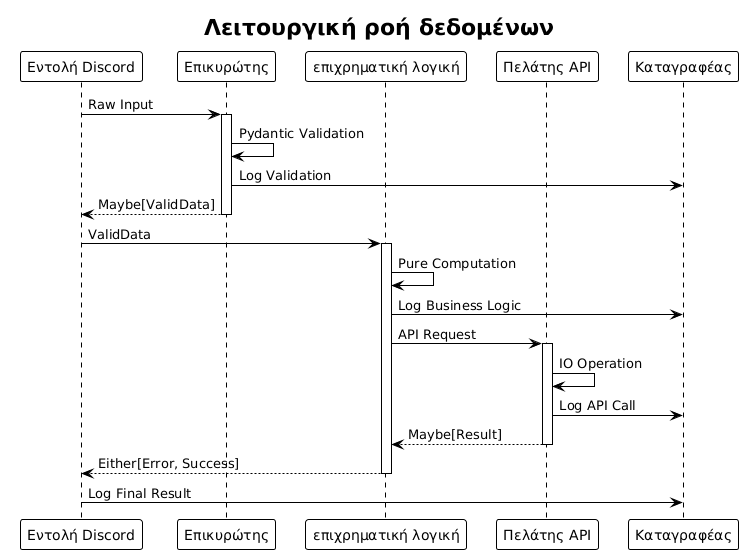

The diagram above was rendered by PlantUML. Its source (embedded in the PNG):
@startuml







<style>
  root {
    BackgroundColor white
    FontColor black
    FontName Verdana
    HyperLinkColor blue
    LineColor black
    LineThickness 1
    Margin 5
  }
  document {
    caption {
      LineThickness 0
    }
    footer {
      LineThickness 0
    }
    header {
      LineThickness 0
    }
    title {
      FontSize 22
      LineThickness 0
    }
  }
  node {
    MaximumWidth 300
  }
</style>

skinparam ArrowLollipopColor black
skinparam BackgroundColor white
skinparam DefaultFontName Verdana
skinparam DefaultMonospacedFontName Courier
skinparam LifelineStrategy nosolid
skinparam ParticipantPadding 10
skinparam SequenceLifeLineBorderColor black
skinparam Shadowing false
skinparam UseBetaStyle true

skinparam Activity {
  BackgroundColor white
  BarColor black
  BorderColor black
  FontColor black
  FontName Verdana
}
skinparam Boundary {
  FontColor black
}
skinparam Box {
  Padding 5
}
skinparam CircledCharacter {
  FontColor black
  FontName Courier
  Radius 9
}
skinparam Class {
  BackgroundColor white
  BorderColor black
  FontColor black
  FontName Verdana
}
skinparam ClassAttribute {
  FontColor black
  FontName Verdana
}
skinparam ClassStereotype {
  FontColor black
  FontName Verdana
}
skinparam Footer {
  FontColor black
  FontName Verdana
}
skinparam Header {
  FontColor black
  FontName Verdana
}
skinparam Hyperlink {
  Color blue
}
skinparam IconPackage {
  Color black
  BackgroundColor white
}
skinparam IconPrivate {
  Color black
  BackgroundColor white
}
skinparam IconProtected {
  Color black
  BackgroundColor white
}
skinparam IconPublic {
  Color black
  BackgroundColor white
}
skinparam Note {
  FontColor black
  FontName Verdana
}
skinparam Object {
  BorderColor black
}
skinparam Package {
  BorderColor black
  FontColor black
  FontName Verdana
}
skinparam State {
  BackgroundColor white
  BorderColor black
}
skinparam StereotypeA {
  BackgroundColor white
  BorderColor black
}
skinparam StereotypeC {
  BackgroundColor white
  BorderColor black
}
skinparam StereotypeE {
  BackgroundColor white
  BorderColor black
}
skinparam StereotypeI {
  BackgroundColor white
  BorderColor black
}
skinparam StereotypeN {
  BackgroundColor white
  BorderColor black
}
skinparam UseCaseStereoType {
  FontColor black
  FontName Verdana
}

title Λειτουργική ροή δεδομένων
participant "Εντολή Discord" as DC
participant "Επικυρώτης" as V
participant "επιχρηματική λογική" as BL
participant "Πελάτης API" as AC
participant "Καταγραφέας" as L

DC -> V: Raw Input
activate V
V -> V: Pydantic Validation
V -> L: Log Validation
V --> DC: Maybe[ValidData]
deactivate V

DC -> BL: ValidData
activate BL
BL -> BL: Pure Computation
BL -> L: Log Business Logic
BL -> AC: API Request
activate AC
AC -> AC: IO Operation
AC -> L: Log API Call
AC --> BL: Maybe[Result]
deactivate AC
BL --> DC: Either[Error, Success]
deactivate BL

DC -> L: Log Final Result

@enduml